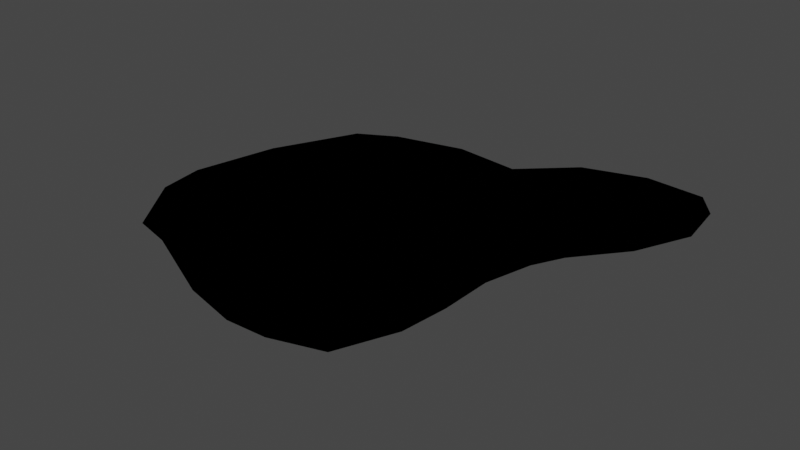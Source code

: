 # Source: Ice.blend  (saved by Blender 2.80.75; exported with 4.5.12 LTS)
import bpy
from mathutils import Matrix  # noqa: F401  (used for matrix-valued properties, if any)

bpy.ops.wm.read_factory_settings(use_empty=True)
scene = bpy.context.scene
scene.name = 'Scene'

# ---- collections
col_collection = bpy.data.collections.new('Collection'); scene.collection.children.link(col_collection)

# ---- materials (node trees are filled in below, after node groups)
mat_material_001 = bpy.data.materials.new('Material.001')
mat_material_001.use_transparent_shadow = False
mat_material_001.use_raytrace_refraction = True
mat_material_001.use_screen_refraction = True
mat_material_001.use_sss_translucency = True
mat_material_001.refraction_depth = 0.8
mat_material_001.thickness_mode = 'SLAB'
mat_material_001.use_thickness_from_shadow = True
mat_material_001.diffuse_color = (0.24, 0.4219, 1.0, 1.0)
mat_material_001.metallic = 1.0

# ---- material node trees
mat_material_001.use_nodes = True; mat_material_001.node_tree.nodes.clear()
_N = mat_material_001.node_tree.nodes; _L = mat_material_001.node_tree.links
n0 = _N.new('ShaderNodeOutputMaterial'); n0.name = 'Material Output'; n0.location = (300, 300)
n1 = _N.new('ShaderNodeBsdfGlass'); n1.name = 'Glass BSDF'; n1.location = (10, 300)
n1.distribution = 'BECKMANN'
n1.inputs[0].default_value = (0.0, 0.0, 0.0, 1.0)
n1.inputs[1].default_value = 0.5
n1.inputs[2].default_value = 1.45
_L.new(n1.outputs[0], n0.inputs[0])
n0.is_active_output = True

# ---- world
world_world = bpy.data.worlds.new('World'); scene.world = world_world
world_world.use_nodes = True; world_world.node_tree.nodes.clear()
_N = world_world.node_tree.nodes; _L = world_world.node_tree.links
n0 = _N.new('ShaderNodeOutputWorld'); n0.name = 'World Output'; n0.location = (300, 300)
n1 = _N.new('ShaderNodeBackground'); n1.name = 'Background'; n1.location = (10, 300)
n1.inputs[0].default_value = (0.05088, 0.05088, 0.05088, 1.0)
_L.new(n1.outputs[0], n0.inputs[0])
n0.is_active_output = True
world_world.color = (0.05088, 0.05088, 0.05088)
world_world.use_sun_shadow = False
world_world.sun_shadow_jitter_overblur = 0.0

# ---- meshes
me_plane = bpy.data.meshes.new('Plane')
me_plane.from_pydata([], [], [])
_uv = me_plane.uv_layers.new(name='UVMap')
_uv.uv.foreach_set('vector', [])
me_plane.use_remesh_preserve_volume = False
me_plane.use_remesh_preserve_attributes = False
me_plane.use_mirror_vertex_groups = False
me_plane.update()
me_plane_001 = bpy.data.meshes.new('Plane.001')
me_plane_001.from_pydata([(-0.2131, -0.6899, -0.2004), (-0.4876, -0.5638, -0.2004), (-0.6143, -0.5321, -0.2004), (-0.7536, -0.3343, -0.2004), (-0.7754, -0.1857, -0.2004), (-0.7171, 0.08984, -0.2004), (-0.5891, 0.3628, -0.2004), (-0.4651, 0.4311, -0.2004), (-0.235, 0.4848, -0.2004), (-0.01521, 0.4584, -0.2004), (0.1452, 0.6098, -0.2004), (0.348, 0.6721, -0.2004), (0.5415, 0.6548, -0.2004), (0.6099, 0.5655, -0.2004), (0.6323, 0.3985, -0.2004), (0.552, 0.2199, -0.2004), (0.4276, 0.06757, -0.2004), (0.3792, -0.02805, -0.2004), (0.3415, -0.1785, -0.2004), (0.3405, -0.3445, -0.2004), (0.3239, -0.4971, -0.2004), (0.2486, -0.6765, -0.2004), (0.08934, -0.726, -0.2004), (-0.03863, -0.7318, -0.2004)], [], [(4, 3, 2, 1, 0, 23, 22, 21, 20, 19, 18, 17, 16, 15, 14, 13, 12, 11, 10, 9, 8, 7, 6, 5)])
_uv = me_plane_001.uv_layers.new(name='UVMap')
_uv.uv.foreach_set('vector', [0.1123, 0.4071, 0.1232, 0.3328, 0.1929, 0.2339, 0.2562, 0.2181, 0.3934, 0.1551, 0.4807, 0.1341, 0.5447, 0.137, 0.6243, 0.1617, 0.6619, 0.2514, 0.6702, 0.3278, 0.6708, 0.4108, 0.6896, 0.486, 0.7138, 0.5338, 0.776, 0.6099, 0.8161, 0.6992, 0.8049, 0.7827, 0.7708, 0.8274, 0.674, 0.836, 0.5726, 0.8049, 0.4924, 0.7292, 0.3825, 0.7424, 0.2675, 0.7156, 0.2054, 0.6814, 0.1414, 0.5449])
me_plane_001.materials.append(mat_material_001)
me_plane_001.use_remesh_preserve_volume = False
me_plane_001.use_remesh_preserve_attributes = False
me_plane_001.use_mirror_vertex_groups = False
me_plane_001.update()

# ---- objects
ob_plane = bpy.data.objects.new('Plane', me_plane)
ob_plane_001 = bpy.data.objects.new('Plane.001', me_plane_001)

# ---- transforms, parenting, visibility, modifiers, constraints
ob_plane.location = (0.0, 0.0, 0.0)
ob_plane.lineart.crease_threshold = 0.0
ob_plane_001.location = (0.0, 0.0, 0.2519)
ob_plane_001.lineart.crease_threshold = 0.0
ob_plane_001.material_slots[0].link = 'OBJECT'; ob_plane_001.material_slots[0].material = mat_material_001

# ---- collection membership
col_collection.objects.link(ob_plane)
col_collection.objects.link(ob_plane_001)

# ---- scene / render settings (as saved in the file)
scene.frame_start = 1; scene.frame_end = 20; scene.frame_set(1)
scene.render.engine = 'BLENDER_EEVEE_NEXT'
scene.cycles.use_denoising = False
scene.cycles.samples = 128
scene.cycles.sampling_pattern = 'TABULATED_SOBOL'
scene.cycles.use_adaptive_sampling = False
scene.cycles.use_light_tree = False
scene.view_settings.view_transform = 'Filmic'
bpy.context.view_layer.update()

# ---- added for rendering (the .blend has no active camera and no usable light): camera, sun
cam_auto = bpy.data.cameras.new('AutoCamera')
cam_auto.lens = 50.0
cam_auto.sensor_width = 36.0
cam_auto.clip_end = 1000.0
ob_auto_camera = bpy.data.objects.new('AutoCamera', cam_auto)
scene.collection.objects.link(ob_auto_camera)
ob_auto_camera.location = (1.76847, -2.23794, 1.49776)
ob_auto_camera.rotation_euler = (1.09748, -7.21219e-08, 0.694738)
scene.camera = ob_auto_camera
light_auto_sun = bpy.data.lights.new('AutoSun', 'SUN')
light_auto_sun.energy = 3.0
light_auto_sun.angle = 0.0523599
ob_auto_sun = bpy.data.objects.new('AutoSun', light_auto_sun)
scene.collection.objects.link(ob_auto_sun)
ob_auto_sun.rotation_euler = (0.872665, 0.174533, 0.523599)
bpy.context.view_layer.update()
